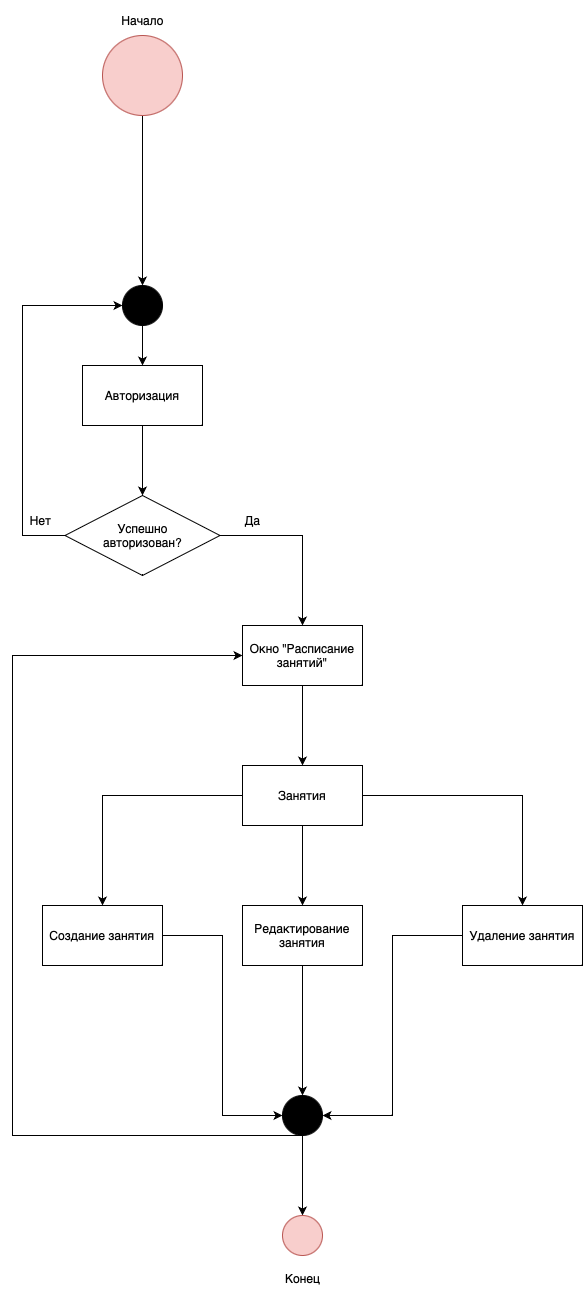

The diagram above was exported from draw.io. Its source (the exported page's mxGraphModel, read from the mxfile embedded in the PNG):
<mxGraphModel dx="682" dy="2228" grid="1" gridSize="10" guides="1" tooltips="1" connect="1" arrows="1" fold="1" page="1" pageScale="1" pageWidth="850" pageHeight="1100" math="0" shadow="0">
  <root>
    <mxCell id="0" />
    <mxCell id="1" parent="0" />
    <mxCell id="TOwJbUXCqbWIL33Sn3oK-6" style="edgeStyle=orthogonalEdgeStyle;rounded=0;orthogonalLoop=1;jettySize=auto;html=1;entryX=0.5;entryY=0;entryDx=0;entryDy=0;" edge="1" parent="1" source="TOwJbUXCqbWIL33Sn3oK-2" target="TOwJbUXCqbWIL33Sn3oK-5">
      <mxGeometry relative="1" as="geometry" />
    </mxCell>
    <mxCell id="TOwJbUXCqbWIL33Sn3oK-2" value="" style="ellipse;whiteSpace=wrap;html=1;aspect=fixed;fillColor=#f8cecc;strokeColor=#b85450;" vertex="1" parent="1">
      <mxGeometry x="1300" y="20" width="80" height="80" as="geometry" />
    </mxCell>
    <mxCell id="TOwJbUXCqbWIL33Sn3oK-3" value="Начало" style="text;html=1;align=center;verticalAlign=middle;resizable=0;points=[];autosize=1;strokeColor=none;fillColor=none;" vertex="1" parent="1">
      <mxGeometry x="1305" y="-10" width="70" height="30" as="geometry" />
    </mxCell>
    <mxCell id="TOwJbUXCqbWIL33Sn3oK-9" style="edgeStyle=orthogonalEdgeStyle;rounded=0;orthogonalLoop=1;jettySize=auto;html=1;entryX=0.5;entryY=0;entryDx=0;entryDy=0;" edge="1" parent="1" source="TOwJbUXCqbWIL33Sn3oK-4" target="TOwJbUXCqbWIL33Sn3oK-8">
      <mxGeometry relative="1" as="geometry" />
    </mxCell>
    <mxCell id="TOwJbUXCqbWIL33Sn3oK-4" value="Авторизация" style="rounded=0;whiteSpace=wrap;html=1;" vertex="1" parent="1">
      <mxGeometry x="1280" y="350" width="120" height="60" as="geometry" />
    </mxCell>
    <mxCell id="TOwJbUXCqbWIL33Sn3oK-7" style="edgeStyle=orthogonalEdgeStyle;rounded=0;orthogonalLoop=1;jettySize=auto;html=1;entryX=0.5;entryY=0;entryDx=0;entryDy=0;" edge="1" parent="1" source="TOwJbUXCqbWIL33Sn3oK-5" target="TOwJbUXCqbWIL33Sn3oK-4">
      <mxGeometry relative="1" as="geometry" />
    </mxCell>
    <mxCell id="TOwJbUXCqbWIL33Sn3oK-5" value="" style="ellipse;whiteSpace=wrap;html=1;aspect=fixed;fillColor=#000000;" vertex="1" parent="1">
      <mxGeometry x="1320" y="270" width="40" height="40" as="geometry" />
    </mxCell>
    <mxCell id="TOwJbUXCqbWIL33Sn3oK-10" style="edgeStyle=orthogonalEdgeStyle;rounded=0;orthogonalLoop=1;jettySize=auto;html=1;entryX=0;entryY=0.5;entryDx=0;entryDy=0;" edge="1" parent="1" source="TOwJbUXCqbWIL33Sn3oK-8" target="TOwJbUXCqbWIL33Sn3oK-5">
      <mxGeometry relative="1" as="geometry">
        <Array as="points">
          <mxPoint x="1220" y="520" />
          <mxPoint x="1220" y="290" />
        </Array>
      </mxGeometry>
    </mxCell>
    <mxCell id="TOwJbUXCqbWIL33Sn3oK-14" value="" style="edgeStyle=orthogonalEdgeStyle;rounded=0;orthogonalLoop=1;jettySize=auto;html=1;" edge="1" parent="1" source="TOwJbUXCqbWIL33Sn3oK-8" target="TOwJbUXCqbWIL33Sn3oK-13">
      <mxGeometry relative="1" as="geometry" />
    </mxCell>
    <mxCell id="TOwJbUXCqbWIL33Sn3oK-8" value="Успешно &lt;br&gt;авторизован?" style="rhombus;whiteSpace=wrap;html=1;" vertex="1" parent="1">
      <mxGeometry x="1262.5" y="480" width="155" height="80" as="geometry" />
    </mxCell>
    <mxCell id="TOwJbUXCqbWIL33Sn3oK-11" value="Нет" style="text;html=1;align=center;verticalAlign=middle;resizable=0;points=[];autosize=1;strokeColor=none;fillColor=none;" vertex="1" parent="1">
      <mxGeometry x="1212.5" y="490" width="50" height="30" as="geometry" />
    </mxCell>
    <mxCell id="TOwJbUXCqbWIL33Sn3oK-18" value="" style="edgeStyle=orthogonalEdgeStyle;rounded=0;orthogonalLoop=1;jettySize=auto;html=1;" edge="1" parent="1" source="TOwJbUXCqbWIL33Sn3oK-13" target="TOwJbUXCqbWIL33Sn3oK-17">
      <mxGeometry relative="1" as="geometry" />
    </mxCell>
    <mxCell id="TOwJbUXCqbWIL33Sn3oK-13" value="Окно &quot;Расписание занятий&quot;" style="whiteSpace=wrap;html=1;" vertex="1" parent="1">
      <mxGeometry x="1440" y="610" width="120" height="60" as="geometry" />
    </mxCell>
    <mxCell id="TOwJbUXCqbWIL33Sn3oK-15" value="Да" style="text;html=1;align=center;verticalAlign=middle;resizable=0;points=[];autosize=1;strokeColor=none;fillColor=none;" vertex="1" parent="1">
      <mxGeometry x="1430" y="490" width="40" height="30" as="geometry" />
    </mxCell>
    <mxCell id="TOwJbUXCqbWIL33Sn3oK-20" value="" style="edgeStyle=orthogonalEdgeStyle;rounded=0;orthogonalLoop=1;jettySize=auto;html=1;" edge="1" parent="1" source="TOwJbUXCqbWIL33Sn3oK-17" target="TOwJbUXCqbWIL33Sn3oK-19">
      <mxGeometry relative="1" as="geometry" />
    </mxCell>
    <mxCell id="TOwJbUXCqbWIL33Sn3oK-22" value="" style="edgeStyle=orthogonalEdgeStyle;rounded=0;orthogonalLoop=1;jettySize=auto;html=1;" edge="1" parent="1" source="TOwJbUXCqbWIL33Sn3oK-17" target="TOwJbUXCqbWIL33Sn3oK-21">
      <mxGeometry relative="1" as="geometry" />
    </mxCell>
    <mxCell id="TOwJbUXCqbWIL33Sn3oK-24" value="" style="edgeStyle=orthogonalEdgeStyle;rounded=0;orthogonalLoop=1;jettySize=auto;html=1;" edge="1" parent="1" source="TOwJbUXCqbWIL33Sn3oK-17" target="TOwJbUXCqbWIL33Sn3oK-23">
      <mxGeometry relative="1" as="geometry" />
    </mxCell>
    <mxCell id="TOwJbUXCqbWIL33Sn3oK-17" value="Занятия" style="whiteSpace=wrap;html=1;" vertex="1" parent="1">
      <mxGeometry x="1440" y="750" width="120" height="60" as="geometry" />
    </mxCell>
    <mxCell id="TOwJbUXCqbWIL33Sn3oK-28" style="edgeStyle=orthogonalEdgeStyle;rounded=0;orthogonalLoop=1;jettySize=auto;html=1;entryX=0;entryY=0.5;entryDx=0;entryDy=0;" edge="1" parent="1" source="TOwJbUXCqbWIL33Sn3oK-19" target="TOwJbUXCqbWIL33Sn3oK-25">
      <mxGeometry relative="1" as="geometry" />
    </mxCell>
    <mxCell id="TOwJbUXCqbWIL33Sn3oK-19" value="Создание занятия" style="whiteSpace=wrap;html=1;" vertex="1" parent="1">
      <mxGeometry x="1240" y="890" width="120" height="60" as="geometry" />
    </mxCell>
    <mxCell id="TOwJbUXCqbWIL33Sn3oK-26" style="edgeStyle=orthogonalEdgeStyle;rounded=0;orthogonalLoop=1;jettySize=auto;html=1;entryX=0.5;entryY=0;entryDx=0;entryDy=0;" edge="1" parent="1" source="TOwJbUXCqbWIL33Sn3oK-21" target="TOwJbUXCqbWIL33Sn3oK-25">
      <mxGeometry relative="1" as="geometry" />
    </mxCell>
    <mxCell id="TOwJbUXCqbWIL33Sn3oK-21" value="Редактирование занятия" style="whiteSpace=wrap;html=1;" vertex="1" parent="1">
      <mxGeometry x="1440" y="890" width="120" height="60" as="geometry" />
    </mxCell>
    <mxCell id="TOwJbUXCqbWIL33Sn3oK-27" style="edgeStyle=orthogonalEdgeStyle;rounded=0;orthogonalLoop=1;jettySize=auto;html=1;entryX=1;entryY=0.5;entryDx=0;entryDy=0;" edge="1" parent="1" source="TOwJbUXCqbWIL33Sn3oK-23" target="TOwJbUXCqbWIL33Sn3oK-25">
      <mxGeometry relative="1" as="geometry" />
    </mxCell>
    <mxCell id="TOwJbUXCqbWIL33Sn3oK-23" value="Удаление занятия" style="whiteSpace=wrap;html=1;" vertex="1" parent="1">
      <mxGeometry x="1660" y="890" width="120" height="60" as="geometry" />
    </mxCell>
    <mxCell id="TOwJbUXCqbWIL33Sn3oK-29" style="edgeStyle=orthogonalEdgeStyle;rounded=0;orthogonalLoop=1;jettySize=auto;html=1;entryX=0;entryY=0.5;entryDx=0;entryDy=0;" edge="1" parent="1" source="TOwJbUXCqbWIL33Sn3oK-25" target="TOwJbUXCqbWIL33Sn3oK-13">
      <mxGeometry relative="1" as="geometry">
        <Array as="points">
          <mxPoint x="1210" y="1120" />
          <mxPoint x="1210" y="640" />
        </Array>
      </mxGeometry>
    </mxCell>
    <mxCell id="TOwJbUXCqbWIL33Sn3oK-32" value="" style="edgeStyle=orthogonalEdgeStyle;rounded=0;orthogonalLoop=1;jettySize=auto;html=1;" edge="1" parent="1" source="TOwJbUXCqbWIL33Sn3oK-25" target="TOwJbUXCqbWIL33Sn3oK-31">
      <mxGeometry relative="1" as="geometry" />
    </mxCell>
    <mxCell id="TOwJbUXCqbWIL33Sn3oK-25" value="" style="ellipse;whiteSpace=wrap;html=1;aspect=fixed;fillColor=#000000;" vertex="1" parent="1">
      <mxGeometry x="1480" y="1080" width="40" height="40" as="geometry" />
    </mxCell>
    <mxCell id="TOwJbUXCqbWIL33Sn3oK-31" value="" style="ellipse;whiteSpace=wrap;html=1;aspect=fixed;fillColor=#f8cecc;strokeColor=#b85450;" vertex="1" parent="1">
      <mxGeometry x="1480" y="1200" width="40" height="40" as="geometry" />
    </mxCell>
    <mxCell id="TOwJbUXCqbWIL33Sn3oK-35" value="Конец" style="text;html=1;align=center;verticalAlign=middle;resizable=0;points=[];autosize=1;strokeColor=none;fillColor=none;" vertex="1" parent="1">
      <mxGeometry x="1470" y="1248" width="60" height="30" as="geometry" />
    </mxCell>
  </root>
</mxGraphModel>